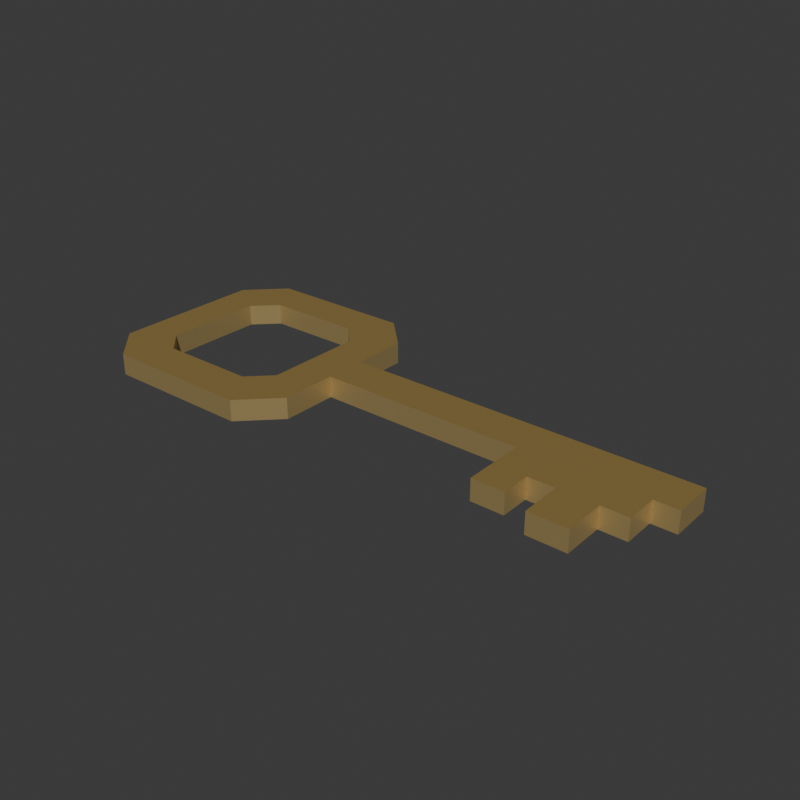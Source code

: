 # Source: source.blend  (saved by Blender 4.3.34; exported with 4.5.12 LTS)
import bpy
from mathutils import Matrix  # noqa: F401  (used for matrix-valued properties, if any)

bpy.ops.wm.read_factory_settings(use_empty=True)
scene = bpy.context.scene
scene.name = 'Scene'

# ---- collections
col_collection = bpy.data.collections.new('Collection'); scene.collection.children.link(col_collection)

# ---- materials (node trees are filled in below, after node groups)
mat_keywarmbrass = bpy.data.materials.new('KeyWarmBrass')
mat_keywarmbrass.diffuse_color = (0.57, 0.39, 0.13, 1.0)
mat_keybackbronze = bpy.data.materials.new('KeyBackBronze')
mat_keybackbronze.diffuse_color = (0.32, 0.24, 0.12, 1.0)
mat_keyedgegold = bpy.data.materials.new('KeyEdgeGold')
mat_keyedgegold.diffuse_color = (0.66, 0.49, 0.21, 1.0)

# ---- material node trees
mat_keywarmbrass.use_nodes = True; mat_keywarmbrass.node_tree.nodes.clear()
_N = mat_keywarmbrass.node_tree.nodes; _L = mat_keywarmbrass.node_tree.links
n0 = _N.new('ShaderNodeBsdfPrincipled'); n0.name = 'Principled BSDF'; n0.location = (10, 300)
n0.inputs[0].default_value = (0.57, 0.39, 0.13, 1.0)
n0.inputs[1].default_value = 0.62
n0.inputs[2].default_value = 0.48
n1 = _N.new('ShaderNodeOutputMaterial'); n1.name = 'Material Output'; n1.location = (300, 300)
_L.new(n0.outputs[0], n1.inputs[0])
n1.is_active_output = True
mat_keybackbronze.use_nodes = True; mat_keybackbronze.node_tree.nodes.clear()
_N = mat_keybackbronze.node_tree.nodes; _L = mat_keybackbronze.node_tree.links
n0 = _N.new('ShaderNodeBsdfPrincipled'); n0.name = 'Principled BSDF'; n0.location = (10, 300)
n0.inputs[0].default_value = (0.32, 0.24, 0.12, 1.0)
n0.inputs[1].default_value = 0.47
n0.inputs[2].default_value = 0.64
n1 = _N.new('ShaderNodeOutputMaterial'); n1.name = 'Material Output'; n1.location = (300, 300)
_L.new(n0.outputs[0], n1.inputs[0])
n1.is_active_output = True
mat_keyedgegold.use_nodes = True; mat_keyedgegold.node_tree.nodes.clear()
_N = mat_keyedgegold.node_tree.nodes; _L = mat_keyedgegold.node_tree.links
n0 = _N.new('ShaderNodeBsdfPrincipled'); n0.name = 'Principled BSDF'; n0.location = (10, 300)
n0.inputs[0].default_value = (0.66, 0.49, 0.21, 1.0)
n0.inputs[1].default_value = 0.65
n0.inputs[2].default_value = 0.43
n1 = _N.new('ShaderNodeOutputMaterial'); n1.name = 'Material Output'; n1.location = (300, 300)
_L.new(n0.outputs[0], n1.inputs[0])
n1.is_active_output = True

# ---- world
world_world = bpy.data.worlds.new('World'); scene.world = world_world
world_world.use_nodes = True; world_world.node_tree.nodes.clear()
_N = world_world.node_tree.nodes; _L = world_world.node_tree.links
n0 = _N.new('ShaderNodeOutputWorld'); n0.name = 'World Output'; n0.location = (300, 300)
n1 = _N.new('ShaderNodeBackground'); n1.name = 'Background'; n1.location = (10, 300)
n1.inputs[0].default_value = (0.05088, 0.05088, 0.05088, 1.0)
_L.new(n1.outputs[0], n0.inputs[0])
n0.is_active_output = True
world_world.color = (0.05088, 0.05088, 0.05088)
world_world.sun_shadow_jitter_overblur = 0.0

# ---- meshes
me_wholepiercedbowshankandsteppedbitmesh = bpy.data.meshes.new('WholePiercedBowShankAndSteppedBitMesh')
me_wholepiercedbowshankandsteppedbitmesh.from_pydata([(-0.2138, -0.095, 0.0), (-0.08625, -0.095, 0.0), (-0.1088, -0.06125, 0.0), (-0.1912, -0.06125, 0.0), (-0.05625, -0.065, 0.0), (-0.09, -0.0425, 0.0), (-0.05625, -0.0175, 0.0), (-0.09, -0.01144, 0.0), (-0.05625, 0.0175, 0.0), (-0.09, 0.01144, 0.0), (-0.05625, 0.065, 0.0), (-0.09, 0.0425, 0.0), (-0.08625, 0.095, 0.0), (-0.1088, 0.06125, 0.0), (-0.2138, 0.095, 0.0), (-0.1912, 0.06125, 0.0), (-0.2438, 0.065, 0.0), (-0.21, 0.0425, 0.0), (-0.2438, -0.065, 0.0), (-0.21, -0.0425, 0.0), (0.1187, -0.0175, 0.0), (0.1187, -0.07, 0.0), (0.1462, -0.07, 0.0), (0.1462, -0.045, 0.0), (0.1688, -0.045, 0.0), (0.1688, -0.08, 0.0), (0.2013, -0.08, 0.0), (0.2013, -0.045, 0.0), (0.2237, -0.045, 0.0), (0.2237, -0.0175, 0.0), (0.2438, -0.0175, 0.0), (0.2438, 0.0175, 0.0), (-0.2138, -0.095, 0.018), (-0.08625, -0.095, 0.018), (-0.1088, -0.06125, 0.018), (-0.1912, -0.06125, 0.018), (-0.05625, -0.065, 0.018), (-0.09, -0.0425, 0.018), (-0.05625, -0.0175, 0.018), (-0.09, -0.01144, 0.018), (-0.05625, 0.0175, 0.018), (-0.09, 0.01144, 0.018), (-0.05625, 0.065, 0.018), (-0.09, 0.0425, 0.018), (-0.08625, 0.095, 0.018), (-0.1088, 0.06125, 0.018), (-0.2138, 0.095, 0.018), (-0.1912, 0.06125, 0.018), (-0.2438, 0.065, 0.018), (-0.21, 0.0425, 0.018), (-0.2438, -0.065, 0.018), (-0.21, -0.0425, 0.018), (0.1187, -0.0175, 0.018), (0.1187, -0.07, 0.018), (0.1462, -0.07, 0.018), (0.1462, -0.045, 0.018), (0.1688, -0.045, 0.018), (0.1688, -0.08, 0.018), (0.2013, -0.08, 0.018), (0.2013, -0.045, 0.018), (0.2237, -0.045, 0.018), (0.2237, -0.0175, 0.018), (0.2438, -0.0175, 0.018), (0.2438, 0.0175, 0.018)], [], [(2, 1, 0), (32, 33, 34), (3, 2, 0), (32, 34, 35), (5, 4, 1), (33, 36, 37), (2, 5, 1), (33, 37, 34), (7, 6, 4), (36, 38, 39), (5, 7, 4), (36, 39, 37), (9, 8, 6), (38, 40, 41), (7, 9, 6), (38, 41, 39), (11, 10, 8), (40, 42, 43), (9, 11, 8), (40, 43, 41), (13, 12, 10), (42, 44, 45), (11, 13, 10), (42, 45, 43), (15, 14, 12), (44, 46, 47), (13, 15, 12), (44, 47, 45), (17, 16, 14), (46, 48, 49), (15, 17, 14), (46, 49, 47), (19, 18, 16), (48, 50, 51), (17, 19, 16), (48, 51, 49), (3, 0, 18), (50, 32, 35), (19, 3, 18), (50, 35, 51), (20, 6, 8), (40, 38, 52), (22, 21, 20), (52, 53, 54), (23, 22, 20), (52, 54, 55), (24, 23, 20), (52, 55, 56), (26, 25, 24), (56, 57, 58), (27, 26, 24), (56, 58, 59), (27, 24, 20), (52, 56, 59), (28, 27, 20), (52, 59, 60), (29, 28, 20), (52, 60, 61), (29, 20, 8), (40, 52, 61), (30, 29, 8), (40, 61, 62), (8, 31, 30), (62, 63, 40), (0, 1, 33), (0, 33, 32), (2, 3, 35), (2, 35, 34), (1, 4, 36), (1, 36, 33), (5, 2, 34), (5, 34, 37), (4, 6, 38), (4, 38, 36), (7, 5, 37), (7, 37, 39), (9, 7, 39), (9, 39, 41), (8, 10, 42), (8, 42, 40), (11, 9, 41), (11, 41, 43), (10, 12, 44), (10, 44, 42), (13, 11, 43), (13, 43, 45), (12, 14, 46), (12, 46, 44), (15, 13, 45), (15, 45, 47), (14, 16, 48), (14, 48, 46), (17, 15, 47), (17, 47, 49), (16, 18, 50), (16, 50, 48), (19, 17, 49), (19, 49, 51), (18, 0, 32), (18, 32, 50), (3, 19, 51), (3, 51, 35), (6, 20, 52), (6, 52, 38), (20, 21, 53), (20, 53, 52), (21, 22, 54), (21, 54, 53), (22, 23, 55), (22, 55, 54), (23, 24, 56), (23, 56, 55), (24, 25, 57), (24, 57, 56), (25, 26, 58), (25, 58, 57), (26, 27, 59), (26, 59, 58), (27, 28, 60), (27, 60, 59), (28, 29, 61), (28, 61, 60), (29, 30, 62), (29, 62, 61), (30, 31, 63), (30, 63, 62), (31, 8, 40), (31, 40, 63)])
me_wholepiercedbowshankandsteppedbitmesh.polygons.foreach_set('material_index', [1, 0, 1, 0, 1, 0, 1, 0, 1, 0, 1, 0, 1, 0, 1, 0, 1, 0, 1, 0, 1, 0, 1, 0, 1, 0, 1, 0, 1, 0, 1, 0, 1, 0, 1, 0, 1, 0, 1, 0, 1, 0, 1, 0, 1, 0, 1, 0, 1, 0, 1, 0, 1, 0, 1, 0, 1, 0, 1, 0, 1, 0, 1, 0, 2, 2, 2, 2, 2, 2, 2, 2, 2, 2, 2, 2, 2, 2, 2, 2, 2, 2, 2, 2, 2, 2, 2, 2, 2, 2, 2, 2, 2, 2, 2, 2, 2, 2, 2, 2, 2, 2, 2, 2, 2, 2, 2, 2, 2, 2, 2, 2, 2, 2, 2, 2, 2, 2, 2, 2, 2, 2, 2, 2, 2, 2, 2, 2])
me_wholepiercedbowshankandsteppedbitmesh.materials.append(mat_keywarmbrass)
me_wholepiercedbowshankandsteppedbitmesh.materials.append(mat_keybackbronze)
me_wholepiercedbowshankandsteppedbitmesh.materials.append(mat_keyedgegold)
me_wholepiercedbowshankandsteppedbitmesh.update()

# ---- objects
ob_wholepiercedbowshankandsteppedbit = bpy.data.objects.new('WholePiercedBowShankAndSteppedBit', me_wholepiercedbowshankandsteppedbitmesh)

# ---- transforms, parenting, visibility, modifiers, constraints
ob_wholepiercedbowshankandsteppedbit.location = (0.0, 0.0, 0.0)

# ---- collection membership
scene.collection.objects.link(ob_wholepiercedbowshankandsteppedbit)

# ---- scene / render settings (as saved in the file)
scene.frame_start = 1; scene.frame_end = 250; scene.frame_set(1)
scene.render.engine = 'CYCLES'
scene.render.resolution_x = 640
scene.render.resolution_y = 640
scene.render.use_compositing = False
scene.cycles.use_denoising = False
scene.cycles.samples = 128
scene.cycles.use_adaptive_sampling = False
bpy.context.view_layer.update()

# ---- added for rendering (the .blend has no active camera and no usable light): camera, sun
cam_auto = bpy.data.cameras.new('AutoCamera')
cam_auto.lens = 50.0
cam_auto.sensor_width = 36.0
cam_auto.clip_end = 1000.0
ob_auto_camera = bpy.data.objects.new('AutoCamera', cam_auto)
scene.collection.objects.link(ob_auto_camera)
ob_auto_camera.location = (0.48438, -0.581256, 0.396504)
ob_auto_camera.rotation_euler = (1.09748, -7.21219e-08, 0.694738)
scene.camera = ob_auto_camera
light_auto_sun = bpy.data.lights.new('AutoSun', 'SUN')
light_auto_sun.energy = 3.0
light_auto_sun.angle = 0.0523599
ob_auto_sun = bpy.data.objects.new('AutoSun', light_auto_sun)
scene.collection.objects.link(ob_auto_sun)
ob_auto_sun.rotation_euler = (0.872665, 0.174533, 0.523599)
bpy.context.view_layer.update()
